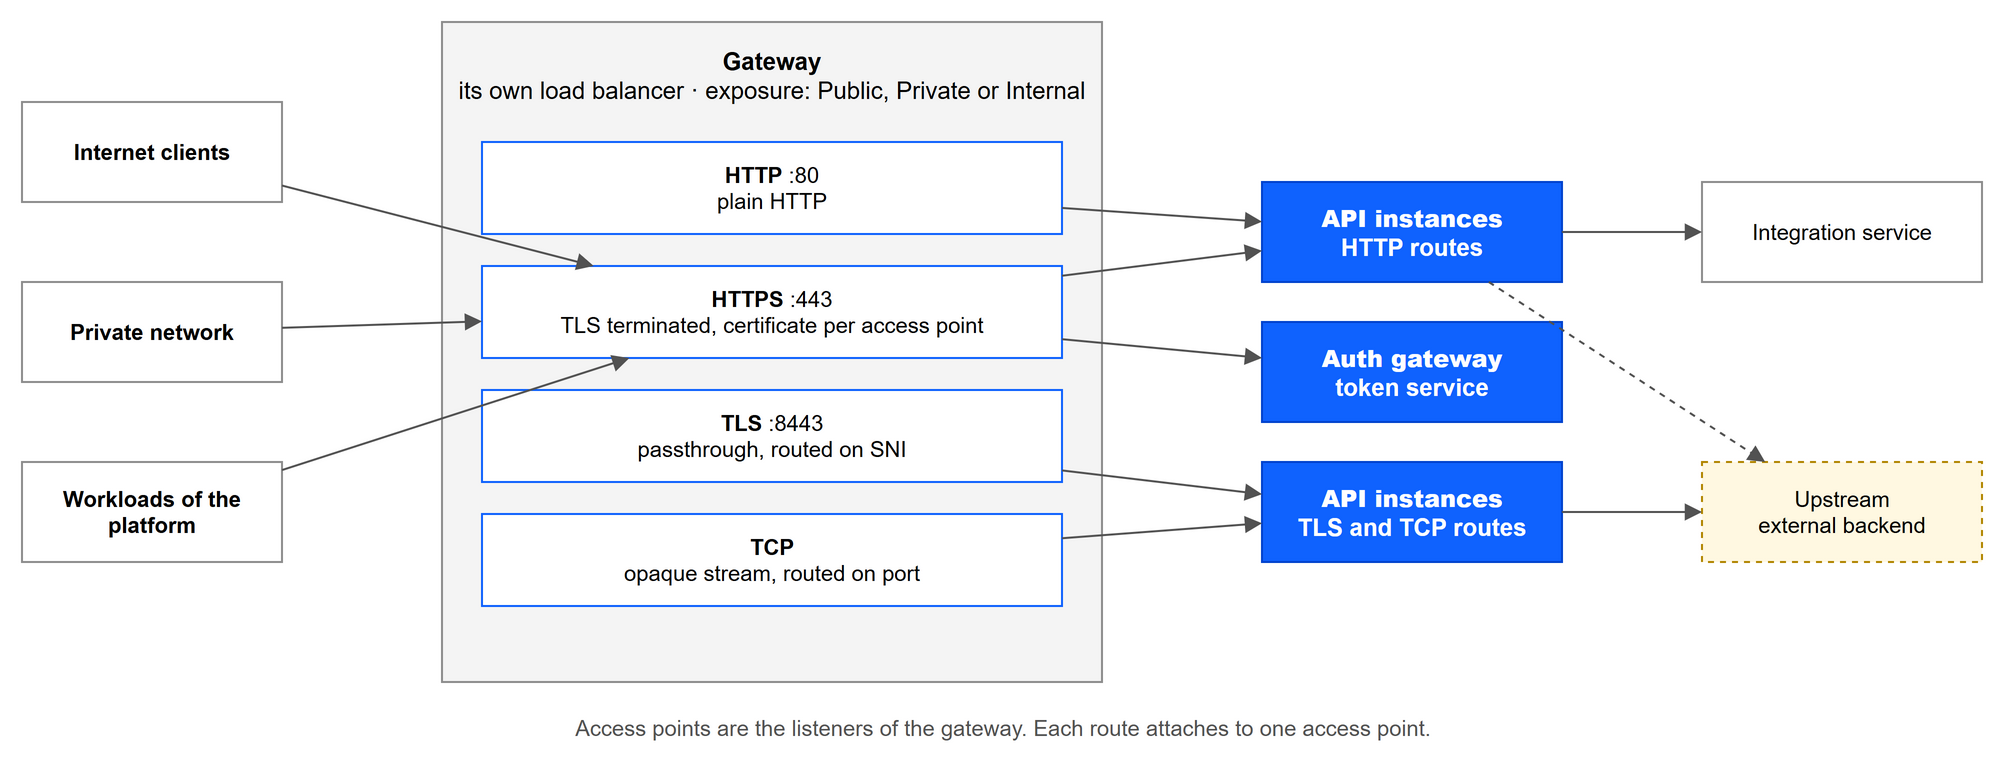

The diagram above was exported from draw.io. Its source (the exported page's mxGraphModel, read from the mxfile embedded in the PNG):
<mxGraphModel dx="1000" dy="600" grid="1" gridSize="10" page="0" math="0" shadow="0">
  <root>
    <mxCell id="0" />
    <mxCell id="1" parent="0" />
    <mxCell id="c1" value="&lt;b&gt;Internet clients&lt;/b&gt;" style="rounded=0;whiteSpace=wrap;html=1;fillColor=#ffffff;strokeColor=#8d8d8d;fontSize=11;" vertex="1" parent="1">
      <mxGeometry x="20" y="60" width="130" height="50" as="geometry" />
    </mxCell>
    <mxCell id="c2" value="&lt;b&gt;Private network&lt;/b&gt;" style="rounded=0;whiteSpace=wrap;html=1;fillColor=#ffffff;strokeColor=#8d8d8d;fontSize=11;" vertex="1" parent="1">
      <mxGeometry x="20" y="150" width="130" height="50" as="geometry" />
    </mxCell>
    <mxCell id="c3" value="&lt;b&gt;Workloads of the platform&lt;/b&gt;" style="rounded=0;whiteSpace=wrap;html=1;fillColor=#ffffff;strokeColor=#8d8d8d;fontSize=11;" vertex="1" parent="1">
      <mxGeometry x="20" y="240" width="130" height="50" as="geometry" />
    </mxCell>
    <mxCell id="c4" value="Gateway&lt;br&gt;&lt;span style=&quot;font-weight:normal&quot;&gt;its own load balancer · exposure: Public, Private or Internal&lt;/span&gt;" style="rounded=0;whiteSpace=wrap;html=1;fillColor=#f4f4f4;strokeColor=#8d8d8d;verticalAlign=top;fontSize=12;fontStyle=1;spacingTop=6;" vertex="1" parent="1">
      <mxGeometry x="230" y="20" width="330" height="330" as="geometry" />
    </mxCell>
    <mxCell id="c5" value="&lt;b&gt;HTTP&lt;/b&gt; :80&lt;br&gt;plain HTTP" style="rounded=0;whiteSpace=wrap;html=1;fillColor=#ffffff;strokeColor=#0f62fe;fontSize=11;" vertex="1" parent="1">
      <mxGeometry x="250" y="80" width="290" height="46" as="geometry" />
    </mxCell>
    <mxCell id="c6" value="&lt;b&gt;HTTPS&lt;/b&gt; :443&lt;br&gt;TLS terminated, certificate per access point" style="rounded=0;whiteSpace=wrap;html=1;fillColor=#ffffff;strokeColor=#0f62fe;fontSize=11;" vertex="1" parent="1">
      <mxGeometry x="250" y="142" width="290" height="46" as="geometry" />
    </mxCell>
    <mxCell id="c7" value="&lt;b&gt;TLS&lt;/b&gt; :8443&lt;br&gt;passthrough, routed on SNI" style="rounded=0;whiteSpace=wrap;html=1;fillColor=#ffffff;strokeColor=#0f62fe;fontSize=11;" vertex="1" parent="1">
      <mxGeometry x="250" y="204" width="290" height="46" as="geometry" />
    </mxCell>
    <mxCell id="c8" value="&lt;b&gt;TCP&lt;/b&gt;&lt;br&gt;opaque stream, routed on port" style="rounded=0;whiteSpace=wrap;html=1;fillColor=#ffffff;strokeColor=#0f62fe;fontSize=11;" vertex="1" parent="1">
      <mxGeometry x="250" y="266" width="290" height="46" as="geometry" />
    </mxCell>
    <mxCell id="c9" value="&lt;b&gt;API instances&lt;/b&gt;&lt;br&gt;HTTP routes" style="rounded=0;whiteSpace=wrap;html=1;fillColor=#0f62fe;strokeColor=#0043ce;fontColor=#ffffff;fontSize=12;fontStyle=1;" vertex="1" parent="1">
      <mxGeometry x="640" y="100" width="150" height="50" as="geometry" />
    </mxCell>
    <mxCell id="c10" value="&lt;b&gt;Auth gateway&lt;/b&gt;&lt;br&gt;token service" style="rounded=0;whiteSpace=wrap;html=1;fillColor=#0f62fe;strokeColor=#0043ce;fontColor=#ffffff;fontSize=12;fontStyle=1;" vertex="1" parent="1">
      <mxGeometry x="640" y="170" width="150" height="50" as="geometry" />
    </mxCell>
    <mxCell id="c11" value="&lt;b&gt;API instances&lt;/b&gt;&lt;br&gt;TLS and TCP routes" style="rounded=0;whiteSpace=wrap;html=1;fillColor=#0f62fe;strokeColor=#0043ce;fontColor=#ffffff;fontSize=12;fontStyle=1;" vertex="1" parent="1">
      <mxGeometry x="640" y="240" width="150" height="50" as="geometry" />
    </mxCell>
    <mxCell id="c12" value="Integration service" style="rounded=0;whiteSpace=wrap;html=1;fillColor=#ffffff;strokeColor=#8d8d8d;fontSize=11;" vertex="1" parent="1">
      <mxGeometry x="860" y="100" width="140" height="50" as="geometry" />
    </mxCell>
    <mxCell id="c13" value="Upstream&lt;br&gt;external backend" style="rounded=0;whiteSpace=wrap;html=1;fillColor=#fff8e1;strokeColor=#b28600;fontSize=11;dashed=1;" vertex="1" parent="1">
      <mxGeometry x="860" y="240" width="140" height="50" as="geometry" />
    </mxCell>
    <mxCell id="e14" value="" style="endArrow=block;html=1;rounded=0;strokeColor=#525252;fontSize=10;fontColor=#525252;labelBackgroundColor=#ffffff;" edge="1" parent="1" source="c1" target="c6">
      <mxGeometry relative="1" as="geometry" />
    </mxCell>
    <mxCell id="e15" value="" style="endArrow=block;html=1;rounded=0;strokeColor=#525252;fontSize=10;fontColor=#525252;labelBackgroundColor=#ffffff;" edge="1" parent="1" source="c2" target="c6">
      <mxGeometry relative="1" as="geometry" />
    </mxCell>
    <mxCell id="e16" value="" style="endArrow=block;html=1;rounded=0;strokeColor=#525252;fontSize=10;fontColor=#525252;labelBackgroundColor=#ffffff;" edge="1" parent="1" source="c3" target="c6">
      <mxGeometry relative="1" as="geometry" />
    </mxCell>
    <mxCell id="e17" value="" style="endArrow=block;html=1;rounded=0;strokeColor=#525252;fontSize=10;fontColor=#525252;labelBackgroundColor=#ffffff;" edge="1" parent="1" source="c5" target="c9">
      <mxGeometry relative="1" as="geometry" />
    </mxCell>
    <mxCell id="e18" value="" style="endArrow=block;html=1;rounded=0;strokeColor=#525252;fontSize=10;fontColor=#525252;labelBackgroundColor=#ffffff;" edge="1" parent="1" source="c6" target="c9">
      <mxGeometry relative="1" as="geometry" />
    </mxCell>
    <mxCell id="e19" value="" style="endArrow=block;html=1;rounded=0;strokeColor=#525252;fontSize=10;fontColor=#525252;labelBackgroundColor=#ffffff;" edge="1" parent="1" source="c6" target="c10">
      <mxGeometry relative="1" as="geometry" />
    </mxCell>
    <mxCell id="e20" value="" style="endArrow=block;html=1;rounded=0;strokeColor=#525252;fontSize=10;fontColor=#525252;labelBackgroundColor=#ffffff;" edge="1" parent="1" source="c7" target="c11">
      <mxGeometry relative="1" as="geometry" />
    </mxCell>
    <mxCell id="e21" value="" style="endArrow=block;html=1;rounded=0;strokeColor=#525252;fontSize=10;fontColor=#525252;labelBackgroundColor=#ffffff;" edge="1" parent="1" source="c8" target="c11">
      <mxGeometry relative="1" as="geometry" />
    </mxCell>
    <mxCell id="e22" value="" style="endArrow=block;html=1;rounded=0;strokeColor=#525252;fontSize=10;fontColor=#525252;labelBackgroundColor=#ffffff;" edge="1" parent="1" source="c9" target="c12">
      <mxGeometry relative="1" as="geometry" />
    </mxCell>
    <mxCell id="e23" value="" style="endArrow=block;html=1;rounded=0;strokeColor=#525252;fontSize=10;fontColor=#525252;labelBackgroundColor=#ffffff;" edge="1" parent="1" source="c11" target="c13">
      <mxGeometry relative="1" as="geometry" />
    </mxCell>
    <mxCell id="e24" value="" style="endArrow=block;html=1;rounded=0;strokeColor=#525252;fontSize=10;fontColor=#525252;labelBackgroundColor=#ffffff;dashed=1;" edge="1" parent="1" source="c9" target="c13">
      <mxGeometry relative="1" as="geometry" />
    </mxCell>
    <mxCell id="c25" value="Access points are the listeners of the gateway. Each route attaches to one access point." style="text;html=1;align=center;verticalAlign=middle;fontSize=11;fontColor=#525252;" vertex="1" parent="1">
      <mxGeometry x="230" y="360" width="560" height="26" as="geometry" />
    </mxCell>
  </root>
</mxGraphModel>